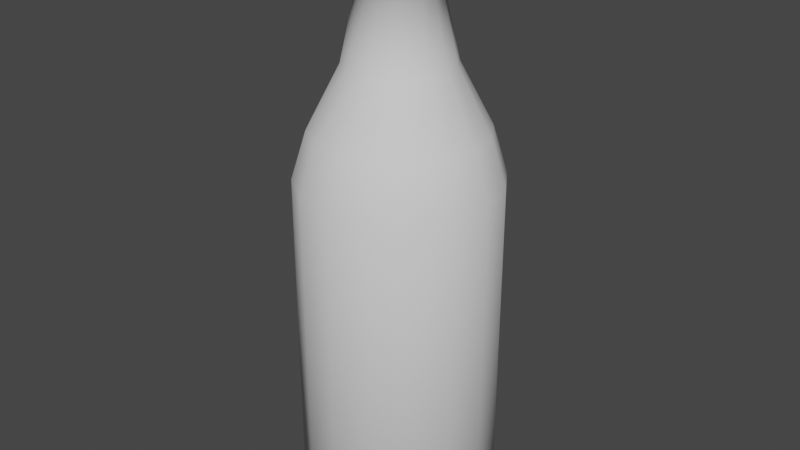 # Source: Pullo_1.blend  (saved by Blender 2.83.18; exported with 4.5.12 LTS)
import bpy
from mathutils import Matrix  # noqa: F401  (used for matrix-valued properties, if any)

bpy.ops.wm.read_factory_settings(use_empty=True)
scene = bpy.context.scene
scene.name = 'Scene'

# ---- collections
col_collection = bpy.data.collections.new('Collection'); scene.collection.children.link(col_collection)

# ---- world
world_world = bpy.data.worlds.new('World'); scene.world = world_world
world_world.use_nodes = True; world_world.node_tree.nodes.clear()
_N = world_world.node_tree.nodes; _L = world_world.node_tree.links
n0 = _N.new('ShaderNodeOutputWorld'); n0.name = 'World Output'; n0.location = (300, 300)
n1 = _N.new('ShaderNodeBackground'); n1.name = 'Background'; n1.location = (10, 300)
n1.inputs[0].default_value = (0.05088, 0.05088, 0.05088, 1.0)
_L.new(n1.outputs[0], n0.inputs[0])
n0.is_active_output = True
world_world.color = (0.05088, 0.05088, 0.05088)
world_world.use_sun_shadow = False
world_world.sun_shadow_jitter_overblur = 0.0

# ---- meshes
me_cylinder_001 = bpy.data.meshes.new('Cylinder.001')
me_cylinder_001.from_pydata([(0.0, 1.0, -1.329), (0.0, 1.0, 1.935), (0.3827, 0.9239, -1.329), (0.3827, 0.9239, 1.935), (0.7071, 0.7071, -1.329), (0.7071, 0.7071, 1.935), (0.9239, 0.3827, -1.329), (0.9239, 0.3827, 1.935), (1.0, -4.371e-08, -1.329), (1.0, -4.371e-08, 1.935), (0.9239, -0.3827, -1.329), (0.9239, -0.3827, 1.935), (0.7071, -0.7071, -1.329), (0.7071, -0.7071, 1.935), (0.3827, -0.9239, -1.329), (0.3827, -0.9239, 1.935), (1.51e-07, -1.0, -1.329), (1.51e-07, -1.0, 1.935), (-0.3827, -0.9239, -1.329), (-0.3827, -0.9239, 1.935), (-0.7071, -0.7071, -1.329), (-0.7071, -0.7071, 1.935), (-0.9239, -0.3827, -1.329), (-0.9239, -0.3827, 1.935), (-1.0, 1.192e-08, -1.329), (-1.0, 1.192e-08, 1.935), (-0.9239, 0.3827, -1.329), (-0.9239, 0.3827, 1.935), (-0.7071, 0.7071, -1.329), (-0.7071, 0.7071, 1.935), (-0.3827, 0.9239, -1.329), (-0.3827, 0.9239, 1.935), (0.2033, 0.4909, 3.031), (1.552e-07, 0.5313, 3.031), (0.3757, 0.3757, 3.031), (0.4909, 0.2033, 3.031), (0.5313, -2.002e-08, 3.031), (0.4909, -0.2033, 3.031), (0.3757, -0.3757, 3.031), (0.2033, -0.4909, 3.031), (2.354e-07, -0.5313, 3.031), (-0.2033, -0.4909, 3.031), (-0.3757, -0.3757, 3.031), (-0.4909, -0.2033, 3.031), (-0.5313, 9.54e-09, 3.031), (-0.4909, 0.2033, 3.031), (-0.3757, 0.3757, 3.031), (-0.2033, 0.4909, 3.031), (0.8538, -3.557e-08, 2.41), (0.7888, -0.3267, 2.41), (-0.3267, -0.7888, 2.41), (-0.6037, -0.6037, 2.41), (-0.6037, 0.6037, 2.41), (-0.3267, 0.7888, 2.41), (0.6037, 0.6037, 2.41), (0.7888, 0.3267, 2.41), (0.3267, -0.7888, 2.41), (1.867e-07, -0.8538, 2.41), (5.775e-08, 0.8538, 2.41), (0.3267, 0.7888, 2.41), (-0.8538, 1.193e-08, 2.41), (-0.7888, 0.3267, 2.41), (0.6037, -0.6037, 2.41), (-0.7888, -0.3267, 2.41), (0.1312, 0.3167, 3.881), (-7.988e-09, 0.3428, 3.881), (0.2424, 0.2424, 3.881), (0.3167, 0.1312, 3.881), (0.3428, -1.179e-08, 3.881), (0.3167, -0.1312, 3.881), (0.2424, -0.2424, 3.881), (0.1312, -0.3167, 3.881), (4.377e-08, -0.3428, 3.881), (-0.1312, -0.3167, 3.881), (-0.2424, -0.2424, 3.881), (-0.3167, -0.1312, 3.881), (-0.3428, 7.287e-09, 3.881), (-0.3167, 0.1312, 3.881), (-0.2424, 0.2424, 3.881), (-0.1312, 0.3167, 3.881), (8.898e-09, 0.8119, -1.484), (0.3107, 0.7501, -1.484), (0.5741, 0.5741, -1.484), (0.7501, 0.3107, -1.484), (0.8119, -3.339e-08, -1.484), (0.7501, -0.3107, -1.484), (0.5741, -0.5741, -1.484), (0.3107, -0.7501, -1.484), (1.315e-07, -0.8119, -1.484), (-0.3107, -0.7501, -1.484), (-0.5741, -0.5741, -1.484), (-0.7501, -0.3107, -1.484), (-0.8119, 1.178e-08, -1.484), (-0.7501, 0.3107, -1.484), (-0.5741, 0.5741, -1.484), (-0.3107, 0.7501, -1.484), (0.1486, 0.3588, 3.897), (-1.754e-08, 0.3884, 3.897), (0.2746, 0.2746, 3.897), (0.3588, 0.1486, 3.897), (0.3884, -1.308e-08, 3.897), (0.3588, -0.1486, 3.897), (0.2746, -0.2746, 3.897), (0.1486, -0.3588, 3.897), (4.111e-08, -0.3884, 3.897), (-0.1486, -0.3588, 3.897), (-0.2746, -0.2746, 3.897), (-0.3588, -0.1486, 3.897), (-0.3884, 8.534e-09, 3.897), (-0.3588, 0.1486, 3.897), (-0.2746, 0.2746, 3.897), (-0.1486, 0.3588, 3.897), (0.1071, 0.2586, 4.323), (3.492e-08, 0.28, 4.323), (0.198, 0.198, 4.323), (0.2586, 0.1071, 4.323), (0.28, -1.39e-08, 4.323), (0.2586, -0.1071, 4.323), (0.198, -0.198, 4.323), (0.1071, -0.2586, 4.323), (1.026e-07, -0.28, 4.323), (-0.1071, -0.2586, 4.323), (-0.198, -0.198, 4.323), (-0.2586, -0.1071, 4.323), (-0.28, -3.824e-09, 4.323), (-0.2586, 0.1071, 4.323), (-0.198, 0.198, 4.323), (-0.1071, 0.2586, 4.323), (0.1343, 0.3242, 4.323), (5.828e-08, 0.3509, 4.323), (0.2481, 0.2481, 4.323), (0.3242, 0.1343, 4.323), (0.3509, -1.172e-08, 4.323), (0.3242, -0.1343, 4.323), (0.2481, -0.2481, 4.323), (0.1343, -0.3242, 4.323), (1.113e-07, -0.3509, 4.323), (-0.1343, -0.3242, 4.323), (-0.2481, -0.2481, 4.323), (-0.3242, -0.1343, 4.323), (-0.3509, 7.806e-09, 4.323), (-0.3242, 0.1343, 4.323), (-0.2481, 0.2481, 4.323), (-0.1343, 0.3242, 4.323), (0.09655, 0.2331, 3.897), (4.136e-08, 0.2523, 3.897), (0.1784, 0.1784, 3.897), (0.2331, 0.09655, 3.897), (0.2523, -1.271e-08, 3.897), (0.2331, -0.09655, 3.897), (0.1784, -0.1784, 3.897), (0.09655, -0.2331, 3.897), (1.024e-07, -0.2523, 3.897), (-0.09655, -0.2331, 3.897), (-0.1784, -0.1784, 3.897), (-0.2331, -0.09655, 3.897), (-0.2523, -3.63e-09, 3.897), (-0.2331, 0.09655, 3.897), (-0.1784, 0.1784, 3.897), (-0.09655, 0.2331, 3.897)], [], [(0, 1, 3, 2), (2, 3, 5, 4), (4, 5, 7, 6), (6, 7, 9, 8), (8, 9, 11, 10), (10, 11, 13, 12), (12, 13, 15, 14), (14, 15, 17, 16), (16, 17, 19, 18), (18, 19, 21, 20), (20, 21, 23, 22), (22, 23, 25, 24), (24, 25, 27, 26), (49, 48, 36, 37), (26, 27, 29, 28), (28, 29, 31, 30), (4, 6, 83, 82), (43, 42, 74, 75), (51, 50, 41, 42), (53, 52, 46, 47), (55, 54, 34, 35), (57, 56, 39, 40), (59, 58, 33, 32), (61, 60, 44, 45), (62, 49, 37, 38), (63, 51, 42, 43), (58, 53, 47, 33), (48, 55, 35, 36), (50, 57, 40, 41), (52, 61, 45, 46), (54, 59, 32, 34), (56, 62, 38, 39), (60, 63, 43, 44), (25, 23, 63, 60), (15, 13, 62, 56), (5, 3, 59, 54), (29, 27, 61, 52), (19, 17, 57, 50), (9, 7, 55, 48), (1, 31, 53, 58), (23, 21, 51, 63), (13, 11, 49, 62), (27, 25, 60, 61), (3, 1, 58, 59), (17, 15, 56, 57), (7, 5, 54, 55), (31, 29, 52, 53), (21, 19, 50, 51), (11, 9, 48, 49), (36, 35, 67, 68), (44, 43, 75, 76), (37, 36, 68, 69), (45, 44, 76, 77), (38, 37, 69, 70), (46, 45, 77, 78), (39, 38, 70, 71), (47, 46, 78, 79), (40, 39, 71, 72), (32, 33, 65, 64), (33, 47, 79, 65), (41, 40, 72, 73), (34, 32, 64, 66), (42, 41, 73, 74), (35, 34, 66, 67), (80, 81, 82, 83, 84, 85, 86, 87, 88, 89, 90, 91, 92, 93, 94, 95), (14, 16, 88, 87), (0, 2, 81, 80), (24, 26, 93, 92), (10, 12, 86, 85), (20, 22, 91, 90), (30, 0, 80, 95), (6, 8, 84, 83), (16, 18, 89, 88), (26, 28, 94, 93), (2, 4, 82, 81), (12, 14, 87, 86), (22, 24, 92, 91), (8, 10, 85, 84), (18, 20, 90, 89), (28, 30, 95, 94), (70, 69, 101, 102), (77, 76, 108, 109), (69, 68, 100, 101), (76, 75, 107, 108), (68, 67, 99, 100), (75, 74, 106, 107), (67, 66, 98, 99), (74, 73, 105, 106), (66, 64, 96, 98), (73, 72, 104, 105), (65, 79, 111, 97), (64, 65, 97, 96), (72, 71, 103, 104), (79, 78, 110, 111), (71, 70, 102, 103), (78, 77, 109, 110), (110, 109, 141, 142), (103, 102, 134, 135), (111, 110, 142, 143), (104, 103, 135, 136), (96, 97, 129, 128), (97, 111, 143, 129), (105, 104, 136, 137), (98, 96, 128, 130), (106, 105, 137, 138), (99, 98, 130, 131), (107, 106, 138, 139), (100, 99, 131, 132), (108, 107, 139, 140), (101, 100, 132, 133), (109, 108, 140, 141), (102, 101, 133, 134), (113, 112, 128, 129), (112, 114, 130, 128), (114, 115, 131, 130), (115, 116, 132, 131), (116, 117, 133, 132), (117, 118, 134, 133), (118, 119, 135, 134), (119, 120, 136, 135), (120, 121, 137, 136), (121, 122, 138, 137), (122, 123, 139, 138), (123, 124, 140, 139), (124, 125, 141, 140), (125, 126, 142, 141), (126, 127, 143, 142), (127, 113, 129, 143), (30, 31, 1, 0), (123, 122, 154, 155), (116, 115, 147, 148), (124, 123, 155, 156), (117, 116, 148, 149), (125, 124, 156, 157), (118, 117, 149, 150), (126, 125, 157, 158), (119, 118, 150, 151), (127, 126, 158, 159), (120, 119, 151, 152), (112, 113, 145, 144), (113, 127, 159, 145), (121, 120, 152, 153), (114, 112, 144, 146), (122, 121, 153, 154), (115, 114, 146, 147), (144, 145, 159, 158, 157, 156, 155, 154, 153, 152, 151, 150, 149, 148, 147, 146)])
me_cylinder_001.polygons.foreach_set('use_smooth', [True] * 146)
_uv = me_cylinder_001.uv_layers.new(name='UVMap')
_uv.uv.foreach_set('vector', [1.0, 0.5, 1.0, 1.0, 0.9375, 1.0, 0.9375, 0.5, 0.9375, 0.5, 0.9375, 1.0, 0.875, 1.0, 0.875, 0.5, 0.875, 0.5, 0.875, 1.0, 0.8125, 1.0, 0.8125, 0.5, 0.8125, 0.5, 0.8125, 1.0, 0.75, 1.0, 0.75, 0.5, 0.75, 0.5, 0.75, 1.0, 0.6875, 1.0, 0.6875, 0.5, 0.6875, 0.5, 0.6875, 1.0, 0.625, 1.0, 0.625, 0.5, 0.625, 0.5, 0.625, 1.0, 0.5625, 1.0, 0.5625, 0.5, 0.5625, 0.5, 0.5625, 1.0, 0.5, 1.0, 0.5, 0.5, 0.5, 0.5, 0.5, 1.0, 0.4375, 1.0, 0.4375, 0.5, 0.4375, 0.5, 0.4375, 1.0, 0.375, 1.0, 0.375, 0.5, 0.375, 0.5, 0.375, 1.0, 0.3125, 1.0, 0.3125, 0.5, 0.3125, 0.5, 0.3125, 1.0, 0.25, 1.0, 0.25, 0.5, 0.25, 0.5, 0.25, 1.0, 0.1875, 1.0, 0.1875, 0.5, 0.6875, 1.0, 0.75, 1.0, 0.75, 1.0, 0.6875, 1.0, 0.1875, 0.5, 0.1875, 1.0, 0.125, 1.0, 0.125, 0.5, 0.125, 0.5, 0.125, 1.0, 0.0625, 1.0, 0.0625, 0.5, 0.875, 0.5, 0.8125, 0.5, 0.8125, 0.5, 0.875, 0.5, 0.3125, 1.0, 0.375, 1.0, 0.375, 1.0, 0.3125, 1.0, 0.375, 1.0, 0.4375, 1.0, 0.4375, 1.0, 0.375, 1.0, 0.0625, 1.0, 0.125, 1.0, 0.125, 1.0, 0.0625, 1.0, 0.8125, 1.0, 0.875, 1.0, 0.875, 1.0, 0.8125, 1.0, 0.5, 1.0, 0.5625, 1.0, 0.5625, 1.0, 0.5, 1.0, 0.9375, 1.0, 1.0, 1.0, 1.0, 1.0, 0.9375, 1.0, 0.1875, 1.0, 0.25, 1.0, 0.25, 1.0, 0.1875, 1.0, 0.625, 1.0, 0.6875, 1.0, 0.6875, 1.0, 0.625, 1.0, 0.3125, 1.0, 0.375, 1.0, 0.375, 1.0, 0.3125, 1.0, 0.0, 1.0, 0.0625, 1.0, 0.0625, 1.0, 0.0, 1.0, 0.75, 1.0, 0.8125, 1.0, 0.8125, 1.0, 0.75, 1.0, 0.4375, 1.0, 0.5, 1.0, 0.5, 1.0, 0.4375, 1.0, 0.125, 1.0, 0.1875, 1.0, 0.1875, 1.0, 0.125, 1.0, 0.875, 1.0, 0.9375, 1.0, 0.9375, 1.0, 0.875, 1.0, 0.5625, 1.0, 0.625, 1.0, 0.625, 1.0, 0.5625, 1.0, 0.25, 1.0, 0.3125, 1.0, 0.3125, 1.0, 0.25, 1.0, 0.25, 1.0, 0.3125, 1.0, 0.3125, 1.0, 0.25, 1.0, 0.5625, 1.0, 0.625, 1.0, 0.625, 1.0, 0.5625, 1.0, 0.875, 1.0, 0.9375, 1.0, 0.9375, 1.0, 0.875, 1.0, 0.125, 1.0, 0.1875, 1.0, 0.1875, 1.0, 0.125, 1.0, 0.4375, 1.0, 0.5, 1.0, 0.5, 1.0, 0.4375, 1.0, 0.75, 1.0, 0.8125, 1.0, 0.8125, 1.0, 0.75, 1.0, 0.0, 1.0, 0.0625, 1.0, 0.0625, 1.0, 0.0, 1.0, 0.3125, 1.0, 0.375, 1.0, 0.375, 1.0, 0.3125, 1.0, 0.625, 1.0, 0.6875, 1.0, 0.6875, 1.0, 0.625, 1.0, 0.1875, 1.0, 0.25, 1.0, 0.25, 1.0, 0.1875, 1.0, 0.9375, 1.0, 1.0, 1.0, 1.0, 1.0, 0.9375, 1.0, 0.5, 1.0, 0.5625, 1.0, 0.5625, 1.0, 0.5, 1.0, 0.8125, 1.0, 0.875, 1.0, 0.875, 1.0, 0.8125, 1.0, 0.0625, 1.0, 0.125, 1.0, 0.125, 1.0, 0.0625, 1.0, 0.375, 1.0, 0.4375, 1.0, 0.4375, 1.0, 0.375, 1.0, 0.6875, 1.0, 0.75, 1.0, 0.75, 1.0, 0.6875, 1.0, 0.75, 1.0, 0.8125, 1.0, 0.8125, 1.0, 0.75, 1.0, 0.25, 1.0, 0.3125, 1.0, 0.3125, 1.0, 0.25, 1.0, 0.6875, 1.0, 0.75, 1.0, 0.75, 1.0, 0.6875, 1.0, 0.1875, 1.0, 0.25, 1.0, 0.25, 1.0, 0.1875, 1.0, 0.625, 1.0, 0.6875, 1.0, 0.6875, 1.0, 0.625, 1.0, 0.125, 1.0, 0.1875, 1.0, 0.1875, 1.0, 0.125, 1.0, 0.5625, 1.0, 0.625, 1.0, 0.625, 1.0, 0.5625, 1.0, 0.0625, 1.0, 0.125, 1.0, 0.125, 1.0, 0.0625, 1.0, 0.5, 1.0, 0.5625, 1.0, 0.5625, 1.0, 0.5, 1.0, 0.9375, 1.0, 1.0, 1.0, 1.0, 1.0, 0.9375, 1.0, 0.0, 1.0, 0.0625, 1.0, 0.0625, 1.0, 0.0, 1.0, 0.4375, 1.0, 0.5, 1.0, 0.5, 1.0, 0.4375, 1.0, 0.875, 1.0, 0.9375, 1.0, 0.9375, 1.0, 0.875, 1.0, 0.375, 1.0, 0.4375, 1.0, 0.4375, 1.0, 0.375, 1.0, 0.8125, 1.0, 0.875, 1.0, 0.875, 1.0, 0.8125, 1.0, 0.75, 0.49, 0.8418, 0.4717, 0.9197, 0.4197, 0.9717, 0.3418, 0.99, 0.25, 0.9717, 0.1582, 0.9197, 0.08029, 0.8418, 0.02827, 0.75, 0.01, 0.6582, 0.02827, 0.5803, 0.08029, 0.5283, 0.1582, 0.51, 0.25, 0.5283, 0.3418, 0.5803, 0.4197, 0.6582, 0.4717, 0.5625, 0.5, 0.5, 0.5, 0.5, 0.5, 0.5625, 0.5, 1.0, 0.5, 0.9375, 0.5, 0.9375, 0.5, 1.0, 0.5, 0.25, 0.5, 0.1875, 0.5, 0.1875, 0.5, 0.25, 0.5, 0.6875, 0.5, 0.625, 0.5, 0.625, 0.5, 0.6875, 0.5, 0.375, 0.5, 0.3125, 0.5, 0.3125, 0.5, 0.375, 0.5, 0.0625, 0.5, 0.0, 0.5, 0.0, 0.5, 0.0625, 0.5, 0.8125, 0.5, 0.75, 0.5, 0.75, 0.5, 0.8125, 0.5, 0.5, 0.5, 0.4375, 0.5, 0.4375, 0.5, 0.5, 0.5, 0.1875, 0.5, 0.125, 0.5, 0.125, 0.5, 0.1875, 0.5, 0.9375, 0.5, 0.875, 0.5, 0.875, 0.5, 0.9375, 0.5, 0.625, 0.5, 0.5625, 0.5, 0.5625, 0.5, 0.625, 0.5, 0.3125, 0.5, 0.25, 0.5, 0.25, 0.5, 0.3125, 0.5, 0.75, 0.5, 0.6875, 0.5, 0.6875, 0.5, 0.75, 0.5, 0.4375, 0.5, 0.375, 0.5, 0.375, 0.5, 0.4375, 0.5, 0.125, 0.5, 0.0625, 0.5, 0.0625, 0.5, 0.125, 0.5, 0.625, 1.0, 0.6875, 1.0, 0.6875, 1.0, 0.625, 1.0, 0.1875, 1.0, 0.25, 1.0, 0.25, 1.0, 0.1875, 1.0, 0.6875, 1.0, 0.75, 1.0, 0.75, 1.0, 0.6875, 1.0, 0.25, 1.0, 0.3125, 1.0, 0.3125, 1.0, 0.25, 1.0, 0.75, 1.0, 0.8125, 1.0, 0.8125, 1.0, 0.75, 1.0, 0.3125, 1.0, 0.375, 1.0, 0.375, 1.0, 0.3125, 1.0, 0.8125, 1.0, 0.875, 1.0, 0.875, 1.0, 0.8125, 1.0, 0.375, 1.0, 0.4375, 1.0, 0.4375, 1.0, 0.375, 1.0, 0.875, 1.0, 0.9375, 1.0, 0.9375, 1.0, 0.875, 1.0, 0.4375, 1.0, 0.5, 1.0, 0.5, 1.0, 0.4375, 1.0, 0.0, 1.0, 0.0625, 1.0, 0.0625, 1.0, 0.0, 1.0, 0.9375, 1.0, 1.0, 1.0, 1.0, 1.0, 0.9375, 1.0, 0.5, 1.0, 0.5625, 1.0, 0.5625, 1.0, 0.5, 1.0, 0.0625, 1.0, 0.125, 1.0, 0.125, 1.0, 0.0625, 1.0, 0.5625, 1.0, 0.625, 1.0, 0.625, 1.0, 0.5625, 1.0, 0.125, 1.0, 0.1875, 1.0, 0.1875, 1.0, 0.125, 1.0, 0.125, 1.0, 0.1875, 1.0, 0.1875, 1.0, 0.125, 1.0, 0.5625, 1.0, 0.625, 1.0, 0.625, 1.0, 0.5625, 1.0, 0.0625, 1.0, 0.125, 1.0, 0.125, 1.0, 0.0625, 1.0, 0.5, 1.0, 0.5625, 1.0, 0.5625, 1.0, 0.5, 1.0, 0.9375, 1.0, 1.0, 1.0, 1.0, 1.0, 0.9375, 1.0, 0.0, 1.0, 0.0625, 1.0, 0.0625, 1.0, 0.0, 1.0, 0.4375, 1.0, 0.5, 1.0, 0.5, 1.0, 0.4375, 1.0, 0.875, 1.0, 0.9375, 1.0, 0.9375, 1.0, 0.875, 1.0, 0.375, 1.0, 0.4375, 1.0, 0.4375, 1.0, 0.375, 1.0, 0.8125, 1.0, 0.875, 1.0, 0.875, 1.0, 0.8125, 1.0, 0.3125, 1.0, 0.375, 1.0, 0.375, 1.0, 0.3125, 1.0, 0.75, 1.0, 0.8125, 1.0, 0.8125, 1.0, 0.75, 1.0, 0.25, 1.0, 0.3125, 1.0, 0.3125, 1.0, 0.25, 1.0, 0.6875, 1.0, 0.75, 1.0, 0.75, 1.0, 0.6875, 1.0, 0.1875, 1.0, 0.25, 1.0, 0.25, 1.0, 0.1875, 1.0, 0.625, 1.0, 0.6875, 1.0, 0.6875, 1.0, 0.625, 1.0, 0.25, 0.423, 0.3162, 0.4098, 0.3418, 0.4717, 0.25, 0.49, 0.3162, 0.4098, 0.3723, 0.3723, 0.4197, 0.4197, 0.3418, 0.4717, 0.3723, 0.3723, 0.4098, 0.3162, 0.4717, 0.3418, 0.4197, 0.4197, 0.4098, 0.3162, 0.423, 0.25, 0.49, 0.25, 0.4717, 0.3418, 0.423, 0.25, 0.4098, 0.1838, 0.4717, 0.1582, 0.49, 0.25, 0.4098, 0.1838, 0.3723, 0.1277, 0.4197, 0.08029, 0.4717, 0.1582, 0.3723, 0.1277, 0.3162, 0.09018, 0.3418, 0.02827, 0.4197, 0.08029, 0.3162, 0.09018, 0.25, 0.07701, 0.25, 0.01, 0.3418, 0.02827, 0.25, 0.07701, 0.1838, 0.09018, 0.1582, 0.02827, 0.25, 0.01, 0.1838, 0.09018, 0.1277, 0.1277, 0.08029, 0.08029, 0.1582, 0.02827, 0.1277, 0.1277, 0.09018, 0.1838, 0.02827, 0.1582, 0.08029, 0.08029, 0.09018, 0.1838, 0.07701, 0.25, 0.01, 0.25, 0.02827, 0.1582, 0.07701, 0.25, 0.09018, 0.3162, 0.02827, 0.3418, 0.01, 0.25, 0.09018, 0.3162, 0.1277, 0.3723, 0.08029, 0.4197, 0.02827, 0.3418, 0.1277, 0.3723, 0.1838, 0.4098, 0.1582, 0.4717, 0.08029, 0.4197, 0.1838, 0.4098, 0.25, 0.423, 0.25, 0.49, 0.1582, 0.4717, 0.0625, 0.5, 0.0625, 1.0, 0.0, 1.0, 0.0, 0.5, 0.09018, 0.1838, 0.1277, 0.1277, 0.1277, 0.1277, 0.09018, 0.1838, 0.423, 0.25, 0.4098, 0.3162, 0.4098, 0.3162, 0.423, 0.25, 0.07701, 0.25, 0.09018, 0.1838, 0.09018, 0.1838, 0.07701, 0.25, 0.4098, 0.1838, 0.423, 0.25, 0.423, 0.25, 0.4098, 0.1838, 0.09018, 0.3162, 0.07701, 0.25, 0.07701, 0.25, 0.09018, 0.3162, 0.3723, 0.1277, 0.4098, 0.1838, 0.4098, 0.1838, 0.3723, 0.1277, 0.1277, 0.3723, 0.09018, 0.3162, 0.09018, 0.3162, 0.1277, 0.3723, 0.3162, 0.09018, 0.3723, 0.1277, 0.3723, 0.1277, 0.3162, 0.09018, 0.1838, 0.4098, 0.1277, 0.3723, 0.1277, 0.3723, 0.1838, 0.4098, 0.25, 0.07701, 0.3162, 0.09018, 0.3162, 0.09018, 0.25, 0.07701, 0.3162, 0.4098, 0.25, 0.423, 0.25, 0.423, 0.3162, 0.4098, 0.25, 0.423, 0.1838, 0.4098, 0.1838, 0.4098, 0.25, 0.423, 0.1838, 0.09018, 0.25, 0.07701, 0.25, 0.07701, 0.1838, 0.09018, 0.3723, 0.3723, 0.3162, 0.4098, 0.3162, 0.4098, 0.3723, 0.3723, 0.1277, 0.1277, 0.1838, 0.09018, 0.1838, 0.09018, 0.1277, 0.1277, 0.4098, 0.3162, 0.3723, 0.3723, 0.3723, 0.3723, 0.4098, 0.3162, 0.3162, 0.4098, 0.25, 0.423, 0.1838, 0.4098, 0.1277, 0.3723, 0.09018, 0.3162, 0.07701, 0.25, 0.09018, 0.1838, 0.1277, 0.1277, 0.1838, 0.09018, 0.25, 0.07701, 0.3162, 0.09018, 0.3723, 0.1277, 0.4098, 0.1838, 0.423, 0.25, 0.4098, 0.3162, 0.3723, 0.3723])
me_cylinder_001.use_remesh_fix_poles = True
me_cylinder_001.use_remesh_preserve_attributes = False
me_cylinder_001.use_mirror_vertex_groups = False
me_cylinder_001.update()

# ---- objects
ob_cylinder = bpy.data.objects.new('Cylinder', me_cylinder_001)

# ---- transforms, parenting, visibility, modifiers, constraints
ob_cylinder.location = (0.0, 0.0, 0.0)
ob_cylinder.lineart.crease_threshold = 0.0

# ---- collection membership
col_collection.objects.link(ob_cylinder)

# ---- scene / render settings (as saved in the file)
scene.frame_start = 1; scene.frame_end = 250; scene.frame_set(1)
scene.render.engine = 'BLENDER_EEVEE_NEXT'
scene.cycles.use_denoising = False
scene.cycles.samples = 128
scene.cycles.sampling_pattern = 'TABULATED_SOBOL'
scene.cycles.use_adaptive_sampling = False
scene.cycles.use_light_tree = False
scene.view_settings.view_transform = 'Filmic'
bpy.context.view_layer.update()

# ---- added for rendering (the .blend has no active camera and no usable light): camera, sun
cam_auto = bpy.data.cameras.new('AutoCamera')
cam_auto.lens = 50.0
cam_auto.sensor_width = 36.0
cam_auto.clip_end = 1000.0
ob_auto_camera = bpy.data.objects.new('AutoCamera', cam_auto)
scene.collection.objects.link(ob_auto_camera)
ob_auto_camera.location = (5.97609, -7.17131, 6.20041)
ob_auto_camera.rotation_euler = (1.09748, -7.21219e-08, 0.694738)
scene.camera = ob_auto_camera
light_auto_sun = bpy.data.lights.new('AutoSun', 'SUN')
light_auto_sun.energy = 3.0
light_auto_sun.angle = 0.0523599
ob_auto_sun = bpy.data.objects.new('AutoSun', light_auto_sun)
scene.collection.objects.link(ob_auto_sun)
ob_auto_sun.rotation_euler = (0.872665, 0.174533, 0.523599)
bpy.context.view_layer.update()
